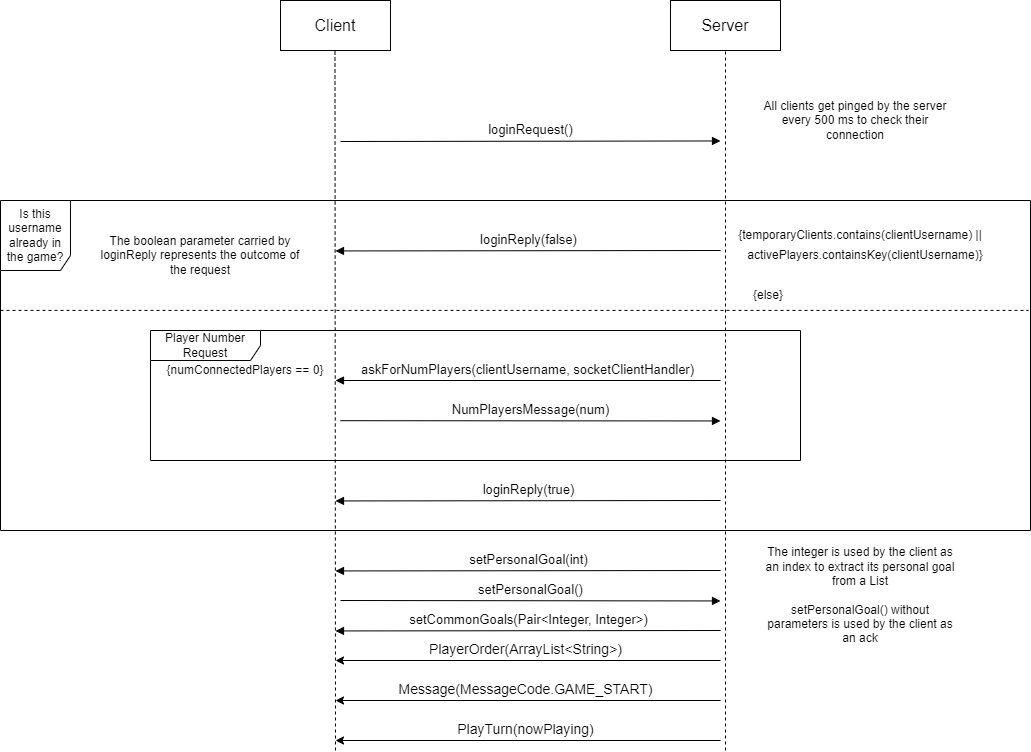

The diagram above was exported from draw.io. Its source (the exported page's mxGraphModel, read from the mxfile embedded in the PNG):
<mxGraphModel dx="1304" dy="695" grid="1" gridSize="10" guides="1" tooltips="1" connect="1" arrows="1" fold="1" page="1" pageScale="1" pageWidth="1100" pageHeight="850" background="none" math="0" shadow="0">
  <root>
    <mxCell id="0" />
    <mxCell id="1" parent="0" />
    <mxCell id="Uf9YjZd_NoFdh7vhgKEb-1" value="&lt;font style=&quot;font-size: 16px;&quot;&gt;Client&lt;br&gt;&lt;/font&gt;" style="html=1;whiteSpace=wrap;" parent="1" vertex="1">
      <mxGeometry x="280" y="40" width="110" height="50" as="geometry" />
    </mxCell>
    <mxCell id="Uf9YjZd_NoFdh7vhgKEb-2" value="&lt;font style=&quot;font-size: 16px;&quot;&gt;Server&lt;/font&gt;" style="html=1;whiteSpace=wrap;" parent="1" vertex="1">
      <mxGeometry x="670" y="40" width="110" height="50" as="geometry" />
    </mxCell>
    <mxCell id="Uf9YjZd_NoFdh7vhgKEb-4" value="" style="endArrow=none;dashed=1;html=1;rounded=0;" parent="1" edge="1">
      <mxGeometry width="50" height="50" relative="1" as="geometry">
        <mxPoint x="335" y="790" as="sourcePoint" />
        <mxPoint x="334.5" y="90" as="targetPoint" />
      </mxGeometry>
    </mxCell>
    <mxCell id="Uf9YjZd_NoFdh7vhgKEb-5" value="" style="endArrow=none;dashed=1;html=1;rounded=0;" parent="1" edge="1">
      <mxGeometry width="50" height="50" relative="1" as="geometry">
        <mxPoint x="725" y="790" as="sourcePoint" />
        <mxPoint x="725" y="90" as="targetPoint" />
      </mxGeometry>
    </mxCell>
    <mxCell id="Uf9YjZd_NoFdh7vhgKEb-8" value="&lt;font style=&quot;font-size: 13px;&quot;&gt;loginRequest()&lt;/font&gt;" style="html=1;verticalAlign=bottom;endArrow=block;edgeStyle=elbowEdgeStyle;elbow=vertical;curved=0;rounded=0;" parent="1" edge="1">
      <mxGeometry width="80" relative="1" as="geometry">
        <mxPoint x="340" y="181" as="sourcePoint" />
        <mxPoint x="720" y="180" as="targetPoint" />
        <mxPoint as="offset" />
      </mxGeometry>
    </mxCell>
    <mxCell id="Uf9YjZd_NoFdh7vhgKEb-16" value="Is this username already in the game?" style="shape=umlFrame;whiteSpace=wrap;html=1;pointerEvents=0;width=70;height=70;" parent="1" vertex="1">
      <mxGeometry y="240" width="1030" height="330" as="geometry" />
    </mxCell>
    <mxCell id="Uf9YjZd_NoFdh7vhgKEb-18" value="{temporaryClients.contains(clientUsername) ||" style="text;html=1;strokeColor=none;fillColor=none;align=center;verticalAlign=middle;whiteSpace=wrap;rounded=0;" parent="1" vertex="1">
      <mxGeometry x="725" y="260" width="270" height="30" as="geometry" />
    </mxCell>
    <mxCell id="Uf9YjZd_NoFdh7vhgKEb-19" value="activePlayers.containsKey(clientUsername)}" style="text;html=1;strokeColor=none;fillColor=none;align=center;verticalAlign=middle;whiteSpace=wrap;rounded=0;" parent="1" vertex="1">
      <mxGeometry x="835" y="280" width="60" height="30" as="geometry" />
    </mxCell>
    <mxCell id="Uf9YjZd_NoFdh7vhgKEb-20" value="&lt;div style=&quot;&quot;&gt;&lt;span style=&quot;background-color: initial;&quot;&gt;{else}&lt;/span&gt;&lt;/div&gt;" style="text;html=1;strokeColor=none;fillColor=none;align=right;verticalAlign=middle;whiteSpace=wrap;rounded=0;" parent="1" vertex="1">
      <mxGeometry x="605" y="320" width="180" height="30" as="geometry" />
    </mxCell>
    <mxCell id="Uf9YjZd_NoFdh7vhgKEb-21" value="{numConnectedPlayers == 0}" style="text;html=1;strokeColor=none;fillColor=none;align=center;verticalAlign=middle;whiteSpace=wrap;rounded=0;" parent="1" vertex="1">
      <mxGeometry x="155" y="395" width="180" height="30" as="geometry" />
    </mxCell>
    <mxCell id="Uf9YjZd_NoFdh7vhgKEb-22" value="Player Number Request" style="shape=umlFrame;whiteSpace=wrap;html=1;pointerEvents=0;width=110;height=30;" parent="1" vertex="1">
      <mxGeometry x="150" y="370" width="650" height="130" as="geometry" />
    </mxCell>
    <mxCell id="Uf9YjZd_NoFdh7vhgKEb-23" value="" style="endArrow=none;dashed=1;html=1;rounded=0;entryX=0.998;entryY=0.333;entryDx=0;entryDy=0;entryPerimeter=0;exitX=0;exitY=0.333;exitDx=0;exitDy=0;exitPerimeter=0;" parent="1" source="Uf9YjZd_NoFdh7vhgKEb-16" target="Uf9YjZd_NoFdh7vhgKEb-16" edge="1">
      <mxGeometry width="50" height="50" relative="1" as="geometry">
        <mxPoint x="335" y="360" as="sourcePoint" />
        <mxPoint x="590" y="360" as="targetPoint" />
      </mxGeometry>
    </mxCell>
    <mxCell id="Uf9YjZd_NoFdh7vhgKEb-26" value="&lt;font style=&quot;font-size: 13px;&quot;&gt;askForNumPlayers(clientUsername, socketClientHandler)&lt;/font&gt;" style="html=1;verticalAlign=bottom;endArrow=block;edgeStyle=elbowEdgeStyle;elbow=vertical;curved=0;rounded=0;" parent="1" edge="1">
      <mxGeometry width="80" relative="1" as="geometry">
        <mxPoint x="720" y="420" as="sourcePoint" />
        <mxPoint x="335" y="419.71000000000004" as="targetPoint" />
        <mxPoint as="offset" />
        <Array as="points">
          <mxPoint x="560" y="420" />
        </Array>
      </mxGeometry>
    </mxCell>
    <mxCell id="Uf9YjZd_NoFdh7vhgKEb-27" value="&lt;font style=&quot;font-size: 13px;&quot;&gt;loginReply(true)&lt;/font&gt;" style="html=1;verticalAlign=bottom;endArrow=block;edgeStyle=elbowEdgeStyle;elbow=vertical;curved=0;rounded=0;exitX=0.837;exitY=0.222;exitDx=0;exitDy=0;exitPerimeter=0;" parent="1" edge="1">
      <mxGeometry width="80" relative="1" as="geometry">
        <mxPoint x="720" y="540" as="sourcePoint" />
        <mxPoint x="335" y="540" as="targetPoint" />
        <mxPoint as="offset" />
      </mxGeometry>
    </mxCell>
    <mxCell id="Uf9YjZd_NoFdh7vhgKEb-28" value="&lt;font style=&quot;font-size: 13px;&quot;&gt;setPersonalGoal(int)&lt;/font&gt;" style="html=1;verticalAlign=bottom;endArrow=block;edgeStyle=elbowEdgeStyle;elbow=vertical;curved=0;rounded=0;exitX=0.837;exitY=0.222;exitDx=0;exitDy=0;exitPerimeter=0;" parent="1" edge="1">
      <mxGeometry width="80" relative="1" as="geometry">
        <mxPoint x="720" y="610" as="sourcePoint" />
        <mxPoint x="335" y="610" as="targetPoint" />
        <mxPoint as="offset" />
      </mxGeometry>
    </mxCell>
    <mxCell id="Uf9YjZd_NoFdh7vhgKEb-30" value="&lt;font style=&quot;font-size: 13px;&quot;&gt;setPersonalGoal()&lt;/font&gt;" style="html=1;verticalAlign=bottom;endArrow=block;edgeStyle=elbowEdgeStyle;elbow=vertical;curved=0;rounded=0;" parent="1" edge="1">
      <mxGeometry width="80" relative="1" as="geometry">
        <mxPoint x="340" y="640" as="sourcePoint" />
        <mxPoint x="720" y="640" as="targetPoint" />
        <mxPoint as="offset" />
      </mxGeometry>
    </mxCell>
    <mxCell id="Uf9YjZd_NoFdh7vhgKEb-32" value="&lt;font style=&quot;font-size: 13px;&quot;&gt;loginReply(false)&lt;/font&gt;" style="html=1;verticalAlign=bottom;endArrow=block;edgeStyle=elbowEdgeStyle;elbow=vertical;curved=0;rounded=0;exitX=0.837;exitY=0.222;exitDx=0;exitDy=0;exitPerimeter=0;" parent="1" edge="1">
      <mxGeometry width="80" relative="1" as="geometry">
        <mxPoint x="720" y="290" as="sourcePoint" />
        <mxPoint x="335" y="290" as="targetPoint" />
        <mxPoint as="offset" />
      </mxGeometry>
    </mxCell>
    <mxCell id="Uf9YjZd_NoFdh7vhgKEb-33" value="All clients get pinged by the server every 500 ms to check their connection" style="text;html=1;strokeColor=none;fillColor=none;align=center;verticalAlign=middle;whiteSpace=wrap;rounded=0;" parent="1" vertex="1">
      <mxGeometry x="760" y="130" width="190" height="60" as="geometry" />
    </mxCell>
    <mxCell id="Uf9YjZd_NoFdh7vhgKEb-34" value="The boolean parameter carried by loginReply represents the outcome of the request" style="text;html=1;strokeColor=none;fillColor=none;align=center;verticalAlign=middle;whiteSpace=wrap;rounded=0;" parent="1" vertex="1">
      <mxGeometry x="90" y="280" width="220" height="30" as="geometry" />
    </mxCell>
    <mxCell id="Uf9YjZd_NoFdh7vhgKEb-35" value="The integer is used by the client as an index to extract its personal goal from a List&lt;br&gt;&lt;br&gt;setPersonalGoal() without parameters is used by the client as an ack" style="text;html=1;strokeColor=none;fillColor=none;align=center;verticalAlign=middle;whiteSpace=wrap;rounded=0;" parent="1" vertex="1">
      <mxGeometry x="760" y="620" width="200" height="30" as="geometry" />
    </mxCell>
    <mxCell id="BsA_c9kbPPVcwbT2vVjG-1" value="&lt;font style=&quot;font-size: 13px;&quot;&gt;NumPlayersMessage(num)&lt;/font&gt;" style="html=1;verticalAlign=bottom;endArrow=block;edgeStyle=elbowEdgeStyle;elbow=vertical;curved=0;rounded=0;" parent="1" edge="1">
      <mxGeometry width="80" relative="1" as="geometry">
        <mxPoint x="340" y="460.19" as="sourcePoint" />
        <mxPoint x="720" y="460.19" as="targetPoint" />
        <mxPoint as="offset" />
      </mxGeometry>
    </mxCell>
    <mxCell id="OXokDAbL0r5A7agNm4sx-1" value="&lt;span style=&quot;font-size: 13px;&quot;&gt;setCommonGoals(Pair&amp;lt;Integer, Integer&amp;gt;)&lt;/span&gt;" style="html=1;verticalAlign=bottom;endArrow=block;edgeStyle=elbowEdgeStyle;elbow=vertical;curved=0;rounded=0;exitX=0.837;exitY=0.222;exitDx=0;exitDy=0;exitPerimeter=0;" edge="1" parent="1">
      <mxGeometry width="80" relative="1" as="geometry">
        <mxPoint x="720" y="670" as="sourcePoint" />
        <mxPoint x="335" y="670" as="targetPoint" />
        <mxPoint as="offset" />
      </mxGeometry>
    </mxCell>
    <mxCell id="OXokDAbL0r5A7agNm4sx-16" value="" style="endArrow=classic;html=1;rounded=0;" edge="1" parent="1">
      <mxGeometry width="50" height="50" relative="1" as="geometry">
        <mxPoint x="720" y="700" as="sourcePoint" />
        <mxPoint x="335" y="700" as="targetPoint" />
      </mxGeometry>
    </mxCell>
    <mxCell id="OXokDAbL0r5A7agNm4sx-17" value="PlayerOrder(ArrayList&amp;lt;String&amp;gt;)" style="text;html=1;align=center;verticalAlign=bottom;resizable=0;points=[];autosize=1;strokeColor=none;fillColor=none;fontSize=14;" vertex="1" parent="1">
      <mxGeometry x="415" y="670" width="220" height="30" as="geometry" />
    </mxCell>
    <mxCell id="OXokDAbL0r5A7agNm4sx-18" value="" style="endArrow=classic;html=1;rounded=0;" edge="1" parent="1">
      <mxGeometry width="50" height="50" relative="1" as="geometry">
        <mxPoint x="720" y="740" as="sourcePoint" />
        <mxPoint x="335" y="740" as="targetPoint" />
      </mxGeometry>
    </mxCell>
    <mxCell id="OXokDAbL0r5A7agNm4sx-19" value="Message(MessageCode.GAME_START)" style="text;html=1;align=center;verticalAlign=bottom;resizable=0;points=[];autosize=1;strokeColor=none;fillColor=none;fontSize=14;" vertex="1" parent="1">
      <mxGeometry x="385" y="710" width="280" height="30" as="geometry" />
    </mxCell>
    <mxCell id="OXokDAbL0r5A7agNm4sx-21" value="" style="endArrow=classic;html=1;rounded=0;" edge="1" parent="1">
      <mxGeometry width="50" height="50" relative="1" as="geometry">
        <mxPoint x="720" y="780" as="sourcePoint" />
        <mxPoint x="335" y="780" as="targetPoint" />
      </mxGeometry>
    </mxCell>
    <mxCell id="OXokDAbL0r5A7agNm4sx-22" value="PlayTurn(nowPlaying)" style="text;html=1;align=center;verticalAlign=bottom;resizable=0;points=[];autosize=1;strokeColor=none;fillColor=none;fontSize=14;" vertex="1" parent="1">
      <mxGeometry x="445" y="750" width="160" height="30" as="geometry" />
    </mxCell>
  </root>
</mxGraphModel>